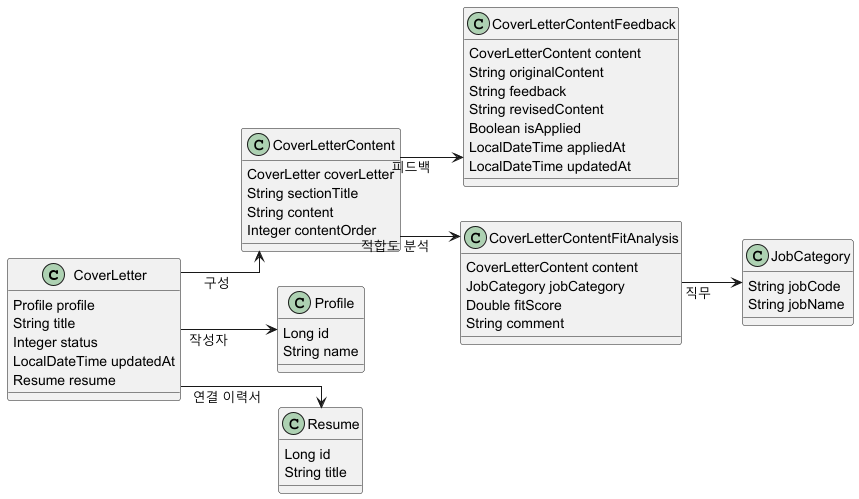

The diagram above was rendered by PlantUML. Its source (embedded in the PNG):
@startuml
skinparam classAttributeIconSize 0
skinparam linetype ortho
left to right direction

class CoverLetter {
  Profile profile
  String title
  Integer status
  LocalDateTime updatedAt
  Resume resume
}

class CoverLetterContent {
  CoverLetter coverLetter
  String sectionTitle
  String content
  Integer contentOrder
}

class CoverLetterContentFeedback {
  CoverLetterContent content
  String originalContent
  String feedback
  String revisedContent
  Boolean isApplied
  LocalDateTime appliedAt
  LocalDateTime updatedAt
}

class CoverLetterContentFitAnalysis {
  CoverLetterContent content
  JobCategory jobCategory
  Double fitScore
  String comment
}

class Profile {
  Long id
  String name
}

class Resume {
  Long id
  String title
}

class JobCategory {
  String jobCode
  String jobName
}

CoverLetter --> Profile : 작성자
CoverLetter --> Resume : 연결 이력서
CoverLetter --> CoverLetterContent : 구성

CoverLetterContent --> CoverLetterContentFeedback : 피드백
CoverLetterContent --> CoverLetterContentFitAnalysis : 적합도 분석

CoverLetterContentFitAnalysis --> JobCategory : 직무

@enduml